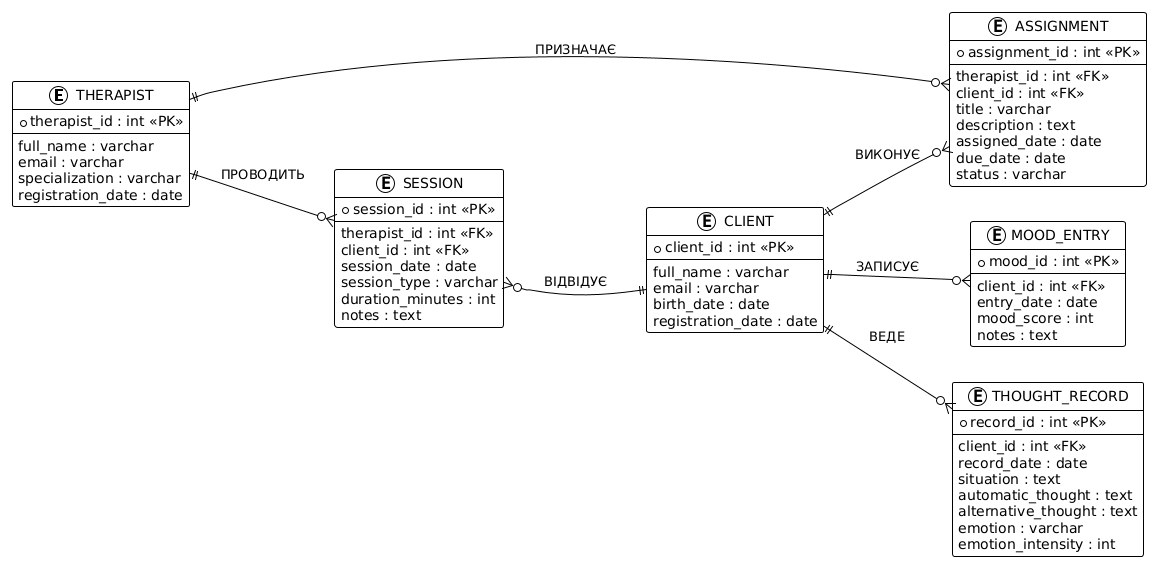

The diagram above was rendered by PlantUML. Its source (embedded in the PNG):
@startuml
!theme plain
left to right direction

' -----------------------------------------------------
' POSITIONING BLOCKS MATCHING YOUR CHEN DIAGRAM
' therapist --- session --- client --- (mood/thought)
' assignments under therapist->client link
' -----------------------------------------------------

' ------------------------
' ENTITIES
' ------------------------

entity "THERAPIST" as Therapist {
    * therapist_id : int <<PK>>
    --
    full_name : varchar
    email : varchar
    specialization : varchar
    registration_date : date
}

entity "SESSION" as Session {
    * session_id : int <<PK>>
    --
    therapist_id : int <<FK>>
    client_id : int <<FK>>
    session_date : date
    session_type : varchar
    duration_minutes : int
    notes : text
}

entity "CLIENT" as Client {
    * client_id : int <<PK>>
    --
    full_name : varchar
    email : varchar
    birth_date : date
    registration_date : date
}

entity "ASSIGNMENT" as Assignment {
    * assignment_id : int <<PK>>
    --
    therapist_id : int <<FK>>
    client_id : int <<FK>>
    title : varchar
    description : text
    assigned_date : date
    due_date : date
    status : varchar
}

entity "MOOD_ENTRY" as MoodEntry {
    * mood_id : int <<PK>>
    --
    client_id : int <<FK>>
    entry_date : date
    mood_score : int
    notes : text
}

entity "THOUGHT_RECORD" as ThoughtRecord {
    * record_id : int <<PK>>
    --
    client_id : int <<FK>>
    record_date : date
    situation : text
    automatic_thought : text
    alternative_thought : text
    emotion : varchar
    emotion_intensity : int
}


' -----------------------------------------------------
' RELATIONSHIPS (crow’s foot)
' -----------------------------------------------------

' THERAPIST 1—N SESSION
Therapist ||--o{ Session : "ПРОВОДИТЬ"

' CLIENT 1—N SESSION
Client ||--o{ Session : "ВІДВІДУЄ"

' THERAPIST 1—N ASSIGNMENT
Therapist ||--o{ Assignment : "ПРИЗНАЧАЄ"

' CLIENT 1—N ASSIGNMENT
Client ||--o{ Assignment : "ВИКОНУЄ"

' CLIENT 1—N MOOD_ENTRY
Client ||--o{ MoodEntry : "ЗАПИСУЄ"

' CLIENT 1—N THOUGHT_RECORD
Client ||--o{ ThoughtRecord : "ВЕДЕ"


' -----------------------------------------------------
' LAYOUT CONTROL (to match your Chen diagram)
' -----------------------------------------------------

' Therapist — left
' Session — middle
' Client — right
' Mood/Thought — far right
' Assignment — bottom center

' Force Therapist, Session, Client in one row
Therapist -[hidden]-> Session
Session   -[hidden]-> Client

' Force ThoughtRecord & MoodEntry to the right of Client
Client -[hidden]-> ThoughtRecord
Client -[hidden]-> MoodEntry

' Place Assignment below the line between Therapist & Client
Therapist -[hidden]down-> Assignment
Client    -[hidden]down-> Assignment
@enduml